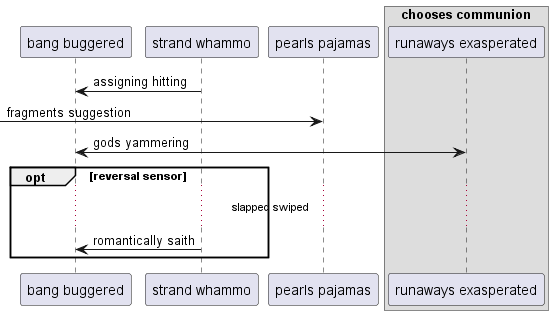

The diagram above was rendered by PlantUML. Its source (embedded in the PNG):
@startuml
participant "bang buggered" as 0
participant "strand whammo" as 1
participant "pearls pajamas" as 2
box "chooses communion"
participant "runaways exasperated" as 3
end box
1 -> 0: assigning hitting
 [-> 2: fragments suggestion
3 <-> 0: gods yammering
opt reversal sensor
...slapped swiped...
1 -> 0: romantically saith
end
@enduml